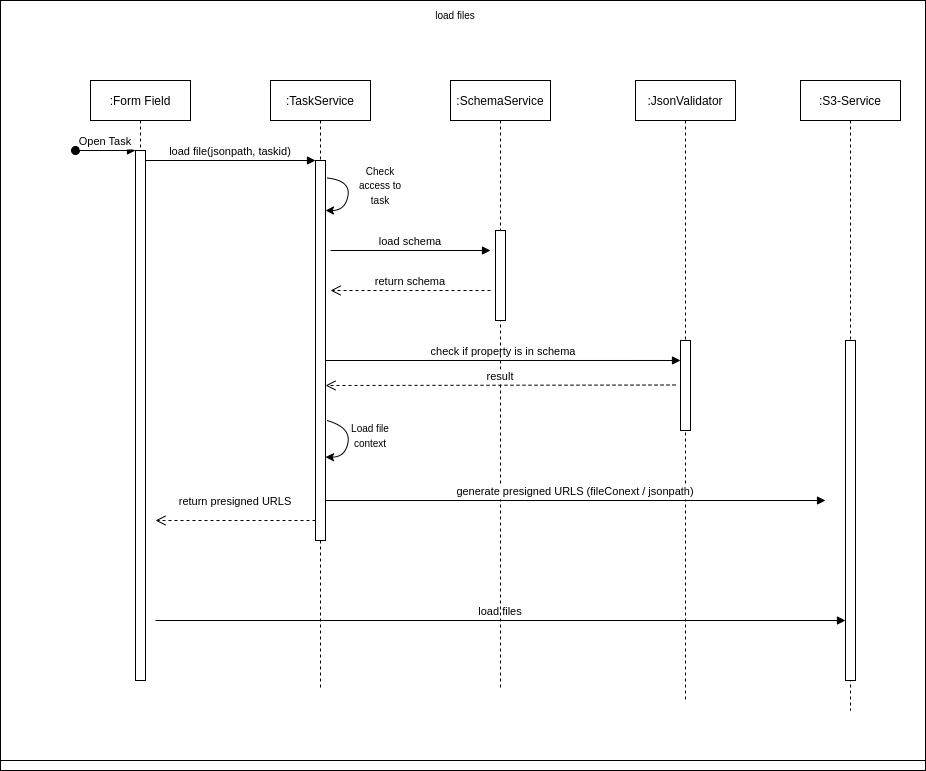

The diagram above was exported from draw.io. Its source (the exported page's mxGraphModel, read from the mxfile embedded in the PNG):
<mxGraphModel dx="2912" dy="1099" grid="1" gridSize="10" guides="1" tooltips="1" connect="1" arrows="1" fold="1" page="1" pageScale="1" pageWidth="850" pageHeight="1100" math="0" shadow="0">
  <root>
    <mxCell id="0" />
    <mxCell id="1" parent="0" />
    <mxCell id="2" value="" style="group" vertex="1" connectable="0" parent="1">
      <mxGeometry x="425" y="10" width="925" height="760" as="geometry" />
    </mxCell>
    <mxCell id="3" value="" style="rounded=0;whiteSpace=wrap;html=1;" vertex="1" parent="2">
      <mxGeometry width="925" height="760" as="geometry" />
    </mxCell>
    <mxCell id="4" value=":Form FIeld" style="shape=umlLifeline;perimeter=lifelinePerimeter;container=1;collapsible=0;recursiveResize=0;rounded=0;shadow=0;strokeWidth=1;" vertex="1" parent="2">
      <mxGeometry x="90" y="80" width="100" height="600" as="geometry" />
    </mxCell>
    <mxCell id="5" value="" style="points=[];perimeter=orthogonalPerimeter;rounded=0;shadow=0;strokeWidth=1;" vertex="1" parent="4">
      <mxGeometry x="45" y="70" width="10" height="530" as="geometry" />
    </mxCell>
    <mxCell id="6" value="Open Task" style="verticalAlign=bottom;startArrow=oval;endArrow=block;startSize=8;shadow=0;strokeWidth=1;" edge="1" parent="4" target="5">
      <mxGeometry relative="1" as="geometry">
        <mxPoint x="-15" y="70" as="sourcePoint" />
      </mxGeometry>
    </mxCell>
    <mxCell id="7" value=":TaskService" style="shape=umlLifeline;perimeter=lifelinePerimeter;container=1;collapsible=0;recursiveResize=0;rounded=0;shadow=0;strokeWidth=1;" vertex="1" parent="2">
      <mxGeometry x="270" y="80" width="100" height="610" as="geometry" />
    </mxCell>
    <mxCell id="8" value="" style="points=[];perimeter=orthogonalPerimeter;rounded=0;shadow=0;strokeWidth=1;" vertex="1" parent="7">
      <mxGeometry x="45" y="80" width="10" height="440" as="geometry" />
    </mxCell>
    <mxCell id="9" value="" style="curved=1;endArrow=classic;html=1;rounded=0;exitX=1.143;exitY=0.046;exitDx=0;exitDy=0;exitPerimeter=0;" edge="1" parent="7" source="8">
      <mxGeometry width="50" height="50" relative="1" as="geometry">
        <mxPoint x="75" y="90" as="sourcePoint" />
        <mxPoint x="55" y="130" as="targetPoint" />
        <Array as="points">
          <mxPoint x="80" y="100" />
          <mxPoint x="75" y="130" />
        </Array>
      </mxGeometry>
    </mxCell>
    <mxCell id="10" value="check if property is in schema" style="verticalAlign=bottom;endArrow=block;shadow=0;strokeWidth=1;entryX=0;entryY=0.222;entryDx=0;entryDy=0;entryPerimeter=0;" edge="1" parent="7" target="22">
      <mxGeometry relative="1" as="geometry">
        <mxPoint x="55" y="280" as="sourcePoint" />
        <mxPoint x="215" y="280" as="targetPoint" />
      </mxGeometry>
    </mxCell>
    <mxCell id="11" value="" style="curved=1;endArrow=classic;html=1;rounded=0;exitX=1.143;exitY=0.046;exitDx=0;exitDy=0;exitPerimeter=0;" edge="1" parent="7">
      <mxGeometry width="50" height="50" relative="1" as="geometry">
        <mxPoint x="56.429999999999836" y="340" as="sourcePoint" />
        <mxPoint x="55" y="376.65999999999997" as="targetPoint" />
        <Array as="points">
          <mxPoint x="80" y="346.65999999999997" />
          <mxPoint x="75" y="376.65999999999997" />
        </Array>
      </mxGeometry>
    </mxCell>
    <mxCell id="12" value="load files" style="verticalAlign=bottom;endArrow=block;shadow=0;strokeWidth=1;" edge="1" parent="7" target="28">
      <mxGeometry relative="1" as="geometry">
        <mxPoint x="-115" y="540" as="sourcePoint" />
        <mxPoint x="396" y="540.06" as="targetPoint" />
      </mxGeometry>
    </mxCell>
    <mxCell id="13" value="load file(jsonpath, taskid)" style="verticalAlign=bottom;endArrow=block;entryX=0;entryY=0;shadow=0;strokeWidth=1;" edge="1" parent="2" source="5" target="8">
      <mxGeometry relative="1" as="geometry">
        <mxPoint x="245" y="160" as="sourcePoint" />
      </mxGeometry>
    </mxCell>
    <mxCell id="14" value=":SchemaService" style="shape=umlLifeline;perimeter=lifelinePerimeter;container=1;collapsible=0;recursiveResize=0;rounded=0;shadow=0;strokeWidth=1;" vertex="1" parent="2">
      <mxGeometry x="450" y="80" width="100" height="610" as="geometry" />
    </mxCell>
    <mxCell id="15" value="" style="points=[];perimeter=orthogonalPerimeter;rounded=0;shadow=0;strokeWidth=1;" vertex="1" parent="14">
      <mxGeometry x="45" y="150" width="10" height="90" as="geometry" />
    </mxCell>
    <mxCell id="16" value="&lt;font style=&quot;font-size: 10px&quot;&gt;Check access to task&lt;/font&gt;" style="text;html=1;strokeColor=none;fillColor=none;align=center;verticalAlign=middle;whiteSpace=wrap;rounded=0;" vertex="1" parent="2">
      <mxGeometry x="350" y="170" width="60" height="30" as="geometry" />
    </mxCell>
    <mxCell id="17" value="load schema" style="verticalAlign=bottom;endArrow=block;shadow=0;strokeWidth=1;" edge="1" parent="2">
      <mxGeometry relative="1" as="geometry">
        <mxPoint x="330" y="250.0000000000001" as="sourcePoint" />
        <mxPoint x="490" y="250" as="targetPoint" />
      </mxGeometry>
    </mxCell>
    <mxCell id="18" value="return schema" style="verticalAlign=bottom;endArrow=open;dashed=1;endSize=8;exitX=0;exitY=0.95;shadow=0;strokeWidth=1;" edge="1" parent="2">
      <mxGeometry relative="1" as="geometry">
        <mxPoint x="330" y="290" as="targetPoint" />
        <mxPoint x="490" y="289.9999999999999" as="sourcePoint" />
      </mxGeometry>
    </mxCell>
    <mxCell id="19" value="return presigned URLS" style="verticalAlign=bottom;endArrow=open;dashed=1;endSize=8;exitX=0;exitY=0.95;shadow=0;strokeWidth=1;" edge="1" parent="2">
      <mxGeometry relative="1" as="geometry">
        <mxPoint x="155" y="580" as="targetPoint" />
        <mxPoint x="315" y="579.9999999999999" as="sourcePoint" />
      </mxGeometry>
    </mxCell>
    <mxCell id="20" value="load files" style="text;html=1;strokeColor=none;fillColor=none;align=center;verticalAlign=middle;whiteSpace=wrap;rounded=0;fontSize=10;" vertex="1" parent="2">
      <mxGeometry x="425" width="60" height="30" as="geometry" />
    </mxCell>
    <mxCell id="21" value=":JsonValidator" style="shape=umlLifeline;perimeter=lifelinePerimeter;container=1;collapsible=0;recursiveResize=0;rounded=0;shadow=0;strokeWidth=1;" vertex="1" parent="2">
      <mxGeometry x="635" y="80" width="100" height="620" as="geometry" />
    </mxCell>
    <mxCell id="22" value="" style="points=[];perimeter=orthogonalPerimeter;rounded=0;shadow=0;strokeWidth=1;" vertex="1" parent="21">
      <mxGeometry x="45" y="260" width="10" height="90" as="geometry" />
    </mxCell>
    <mxCell id="23" value="result" style="verticalAlign=bottom;endArrow=open;dashed=1;endSize=8;exitX=0;exitY=0.95;shadow=0;strokeWidth=1;" edge="1" parent="21">
      <mxGeometry relative="1" as="geometry">
        <mxPoint x="-310" y="305" as="targetPoint" />
        <mxPoint x="40" y="304.5" as="sourcePoint" />
      </mxGeometry>
    </mxCell>
    <mxCell id="24" value="&lt;font style=&quot;font-size: 10px&quot;&gt;Load task data&lt;/font&gt;" style="text;html=1;strokeColor=none;fillColor=none;align=center;verticalAlign=middle;whiteSpace=wrap;rounded=0;" vertex="1" parent="2">
      <mxGeometry x="340" y="420" width="60" height="30" as="geometry" />
    </mxCell>
    <mxCell id="25" value="" style="curved=1;endArrow=classic;html=1;rounded=0;exitX=1.143;exitY=0.046;exitDx=0;exitDy=0;exitPerimeter=0;" edge="1" parent="2">
      <mxGeometry width="50" height="50" relative="1" as="geometry">
        <mxPoint x="326.42999999999984" y="480" as="sourcePoint" />
        <mxPoint x="325" y="516.6599999999999" as="targetPoint" />
        <Array as="points">
          <mxPoint x="350" y="486.65999999999997" />
          <mxPoint x="345" y="516.66" />
        </Array>
      </mxGeometry>
    </mxCell>
    <mxCell id="26" value="&lt;font style=&quot;font-size: 10px&quot;&gt;extract s3 path by&amp;nbsp;&lt;/font&gt;&lt;span style=&quot;font-size: 11px ; background-color: rgb(255 , 255 , 255)&quot;&gt;jsonpath&lt;/span&gt;" style="text;html=1;strokeColor=none;fillColor=none;align=center;verticalAlign=middle;whiteSpace=wrap;rounded=0;" vertex="1" parent="2">
      <mxGeometry x="350" y="480" width="60" height="30" as="geometry" />
    </mxCell>
    <mxCell id="27" value=":S3-Service" style="shape=umlLifeline;perimeter=lifelinePerimeter;container=1;collapsible=0;recursiveResize=0;rounded=0;shadow=0;strokeWidth=1;" vertex="1" parent="2">
      <mxGeometry x="800" y="80" width="100" height="630" as="geometry" />
    </mxCell>
    <mxCell id="28" value="" style="points=[];perimeter=orthogonalPerimeter;rounded=0;shadow=0;strokeWidth=1;" vertex="1" parent="27">
      <mxGeometry x="45" y="260" width="10" height="340" as="geometry" />
    </mxCell>
    <mxCell id="29" value="generate presigned URLS" style="verticalAlign=bottom;endArrow=block;shadow=0;strokeWidth=1;" edge="1" parent="2">
      <mxGeometry relative="1" as="geometry">
        <mxPoint x="335" y="560.02" as="sourcePoint" />
        <mxPoint x="835" y="560" as="targetPoint" />
      </mxGeometry>
    </mxCell>
    <mxCell id="30" value="" style="group" vertex="1" connectable="0" parent="2">
      <mxGeometry y="-10" width="925" height="760" as="geometry" />
    </mxCell>
    <mxCell id="31" value="" style="rounded=0;whiteSpace=wrap;html=1;" vertex="1" parent="30">
      <mxGeometry width="925" height="760" as="geometry" />
    </mxCell>
    <mxCell id="32" value=":Form Field" style="shape=umlLifeline;perimeter=lifelinePerimeter;container=1;collapsible=0;recursiveResize=0;rounded=0;shadow=0;strokeWidth=1;" vertex="1" parent="30">
      <mxGeometry x="90" y="80" width="100" height="600" as="geometry" />
    </mxCell>
    <mxCell id="33" value="" style="points=[];perimeter=orthogonalPerimeter;rounded=0;shadow=0;strokeWidth=1;" vertex="1" parent="32">
      <mxGeometry x="45" y="70" width="10" height="530" as="geometry" />
    </mxCell>
    <mxCell id="34" value="Open Task" style="verticalAlign=bottom;startArrow=oval;endArrow=block;startSize=8;shadow=0;strokeWidth=1;" edge="1" parent="32" target="33">
      <mxGeometry relative="1" as="geometry">
        <mxPoint x="-15" y="70" as="sourcePoint" />
      </mxGeometry>
    </mxCell>
    <mxCell id="35" value=":TaskService" style="shape=umlLifeline;perimeter=lifelinePerimeter;container=1;collapsible=0;recursiveResize=0;rounded=0;shadow=0;strokeWidth=1;" vertex="1" parent="30">
      <mxGeometry x="270" y="80" width="100" height="610" as="geometry" />
    </mxCell>
    <mxCell id="36" value="" style="points=[];perimeter=orthogonalPerimeter;rounded=0;shadow=0;strokeWidth=1;" vertex="1" parent="35">
      <mxGeometry x="45" y="80" width="10" height="380" as="geometry" />
    </mxCell>
    <mxCell id="37" value="" style="curved=1;endArrow=classic;html=1;rounded=0;exitX=1.143;exitY=0.046;exitDx=0;exitDy=0;exitPerimeter=0;" edge="1" parent="35" source="36">
      <mxGeometry width="50" height="50" relative="1" as="geometry">
        <mxPoint x="75" y="90" as="sourcePoint" />
        <mxPoint x="55" y="130" as="targetPoint" />
        <Array as="points">
          <mxPoint x="80" y="100" />
          <mxPoint x="75" y="130" />
        </Array>
      </mxGeometry>
    </mxCell>
    <mxCell id="38" value="check if property is in schema" style="verticalAlign=bottom;endArrow=block;shadow=0;strokeWidth=1;entryX=0;entryY=0.222;entryDx=0;entryDy=0;entryPerimeter=0;" edge="1" parent="35" target="50">
      <mxGeometry relative="1" as="geometry">
        <mxPoint x="55" y="280" as="sourcePoint" />
        <mxPoint x="215" y="280" as="targetPoint" />
      </mxGeometry>
    </mxCell>
    <mxCell id="39" value="" style="curved=1;endArrow=classic;html=1;rounded=0;exitX=1.143;exitY=0.046;exitDx=0;exitDy=0;exitPerimeter=0;" edge="1" parent="35">
      <mxGeometry width="50" height="50" relative="1" as="geometry">
        <mxPoint x="56.429999999999836" y="340" as="sourcePoint" />
        <mxPoint x="55" y="376.65999999999997" as="targetPoint" />
        <Array as="points">
          <mxPoint x="80" y="346.65999999999997" />
          <mxPoint x="75" y="376.65999999999997" />
        </Array>
      </mxGeometry>
    </mxCell>
    <mxCell id="40" value="load files" style="verticalAlign=bottom;endArrow=block;shadow=0;strokeWidth=1;" edge="1" parent="35" target="54">
      <mxGeometry relative="1" as="geometry">
        <mxPoint x="-115" y="540" as="sourcePoint" />
        <mxPoint x="396" y="540.06" as="targetPoint" />
      </mxGeometry>
    </mxCell>
    <mxCell id="41" value="load file(jsonpath, taskid)" style="verticalAlign=bottom;endArrow=block;entryX=0;entryY=0;shadow=0;strokeWidth=1;" edge="1" parent="30" source="33" target="36">
      <mxGeometry relative="1" as="geometry">
        <mxPoint x="245" y="160" as="sourcePoint" />
      </mxGeometry>
    </mxCell>
    <mxCell id="42" value=":SchemaService" style="shape=umlLifeline;perimeter=lifelinePerimeter;container=1;collapsible=0;recursiveResize=0;rounded=0;shadow=0;strokeWidth=1;" vertex="1" parent="30">
      <mxGeometry x="450" y="80" width="100" height="610" as="geometry" />
    </mxCell>
    <mxCell id="43" value="" style="points=[];perimeter=orthogonalPerimeter;rounded=0;shadow=0;strokeWidth=1;" vertex="1" parent="42">
      <mxGeometry x="45" y="150" width="10" height="90" as="geometry" />
    </mxCell>
    <mxCell id="44" value="&lt;font style=&quot;font-size: 10px&quot;&gt;Check access to task&lt;/font&gt;" style="text;html=1;strokeColor=none;fillColor=none;align=center;verticalAlign=middle;whiteSpace=wrap;rounded=0;" vertex="1" parent="30">
      <mxGeometry x="350" y="170" width="60" height="30" as="geometry" />
    </mxCell>
    <mxCell id="45" value="load schema" style="verticalAlign=bottom;endArrow=block;shadow=0;strokeWidth=1;" edge="1" parent="30">
      <mxGeometry relative="1" as="geometry">
        <mxPoint x="330" y="250.0000000000001" as="sourcePoint" />
        <mxPoint x="490" y="250" as="targetPoint" />
      </mxGeometry>
    </mxCell>
    <mxCell id="46" value="return schema" style="verticalAlign=bottom;endArrow=open;dashed=1;endSize=8;exitX=0;exitY=0.95;shadow=0;strokeWidth=1;" edge="1" parent="30">
      <mxGeometry relative="1" as="geometry">
        <mxPoint x="330" y="290" as="targetPoint" />
        <mxPoint x="490" y="289.9999999999999" as="sourcePoint" />
      </mxGeometry>
    </mxCell>
    <mxCell id="47" value="return presigned URLS" style="verticalAlign=bottom;endArrow=open;dashed=1;endSize=8;exitX=0;exitY=0.95;shadow=0;strokeWidth=1;" edge="1" parent="30">
      <mxGeometry y="-10" relative="1" as="geometry">
        <mxPoint x="155" y="520" as="targetPoint" />
        <mxPoint x="315" y="519.9999999999999" as="sourcePoint" />
        <mxPoint as="offset" />
      </mxGeometry>
    </mxCell>
    <mxCell id="48" value="load files" style="text;html=1;strokeColor=none;fillColor=none;align=center;verticalAlign=middle;whiteSpace=wrap;rounded=0;fontSize=10;" vertex="1" parent="30">
      <mxGeometry x="425" width="60" height="30" as="geometry" />
    </mxCell>
    <mxCell id="49" value=":JsonValidator" style="shape=umlLifeline;perimeter=lifelinePerimeter;container=1;collapsible=0;recursiveResize=0;rounded=0;shadow=0;strokeWidth=1;" vertex="1" parent="30">
      <mxGeometry x="635" y="80" width="100" height="620" as="geometry" />
    </mxCell>
    <mxCell id="50" value="" style="points=[];perimeter=orthogonalPerimeter;rounded=0;shadow=0;strokeWidth=1;" vertex="1" parent="49">
      <mxGeometry x="45" y="260" width="10" height="90" as="geometry" />
    </mxCell>
    <mxCell id="51" value="result" style="verticalAlign=bottom;endArrow=open;dashed=1;endSize=8;exitX=0;exitY=0.95;shadow=0;strokeWidth=1;" edge="1" parent="49">
      <mxGeometry relative="1" as="geometry">
        <mxPoint x="-310" y="305" as="targetPoint" />
        <mxPoint x="40" y="304.5" as="sourcePoint" />
      </mxGeometry>
    </mxCell>
    <mxCell id="52" value="&lt;font style=&quot;font-size: 10px&quot;&gt;Load file context&lt;/font&gt;" style="text;html=1;strokeColor=none;fillColor=none;align=center;verticalAlign=middle;whiteSpace=wrap;rounded=0;" vertex="1" parent="30">
      <mxGeometry x="340" y="420" width="60" height="30" as="geometry" />
    </mxCell>
    <mxCell id="53" value=":S3-Service" style="shape=umlLifeline;perimeter=lifelinePerimeter;container=1;collapsible=0;recursiveResize=0;rounded=0;shadow=0;strokeWidth=1;" vertex="1" parent="30">
      <mxGeometry x="800" y="80" width="100" height="630" as="geometry" />
    </mxCell>
    <mxCell id="54" value="" style="points=[];perimeter=orthogonalPerimeter;rounded=0;shadow=0;strokeWidth=1;" vertex="1" parent="53">
      <mxGeometry x="45" y="260" width="10" height="340" as="geometry" />
    </mxCell>
    <mxCell id="55" value="generate presigned URLS (fileConext / jsonpath)" style="verticalAlign=bottom;endArrow=block;shadow=0;strokeWidth=1;" edge="1" parent="30">
      <mxGeometry relative="1" as="geometry">
        <mxPoint x="325" y="500.02" as="sourcePoint" />
        <mxPoint x="825" y="500" as="targetPoint" />
      </mxGeometry>
    </mxCell>
  </root>
</mxGraphModel>